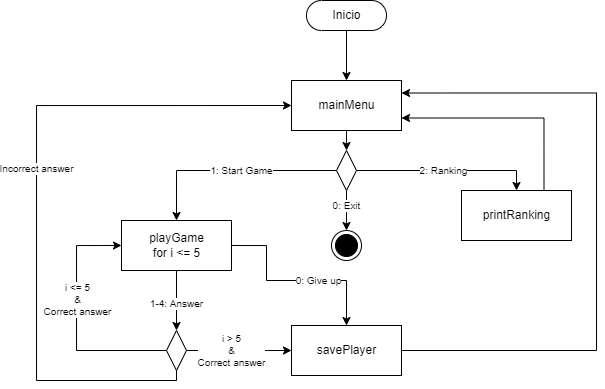

The diagram above was exported from draw.io. Its source (the exported page's mxGraphModel, read from the mxfile embedded in the PNG):
<mxGraphModel dx="981" dy="574" grid="1" gridSize="10" guides="1" tooltips="1" connect="1" arrows="1" fold="1" page="1" pageScale="1" pageWidth="827" pageHeight="1169" math="0" shadow="0">
  <root>
    <mxCell id="0" />
    <mxCell id="1" parent="0" />
    <mxCell id="2" style="edgeStyle=orthogonalEdgeStyle;rounded=0;orthogonalLoop=1;jettySize=auto;html=1;exitX=1;exitY=0.5;exitDx=0;exitDy=0;entryX=0.5;entryY=0;entryDx=0;entryDy=0;" edge="1" source="8" target="17" parent="1">
      <mxGeometry relative="1" as="geometry" />
    </mxCell>
    <mxCell id="3" value="2: Ranking" style="edgeLabel;html=1;align=center;verticalAlign=middle;resizable=0;points=[];fontSize=10;" vertex="1" connectable="0" parent="2">
      <mxGeometry x="-0.0051" relative="1" as="geometry">
        <mxPoint x="-3" as="offset" />
      </mxGeometry>
    </mxCell>
    <mxCell id="4" style="edgeStyle=orthogonalEdgeStyle;rounded=0;orthogonalLoop=1;jettySize=auto;html=1;exitX=0;exitY=0.5;exitDx=0;exitDy=0;entryX=0.5;entryY=0;entryDx=0;entryDy=0;" edge="1" source="8" target="15" parent="1">
      <mxGeometry relative="1" as="geometry" />
    </mxCell>
    <mxCell id="5" value="1: Start Game" style="edgeLabel;html=1;align=center;verticalAlign=middle;resizable=0;points=[];fontSize=10;" vertex="1" connectable="0" parent="4">
      <mxGeometry x="-0.0152" relative="1" as="geometry">
        <mxPoint x="8" as="offset" />
      </mxGeometry>
    </mxCell>
    <mxCell id="6" style="edgeStyle=orthogonalEdgeStyle;rounded=0;orthogonalLoop=1;jettySize=auto;html=1;exitX=0.5;exitY=1;exitDx=0;exitDy=0;entryX=0.5;entryY=0;entryDx=0;entryDy=0;" edge="1" source="8" target="27" parent="1">
      <mxGeometry relative="1" as="geometry" />
    </mxCell>
    <mxCell id="7" value="0: Exit" style="edgeLabel;html=1;align=center;verticalAlign=middle;resizable=0;points=[];fontSize=10;" vertex="1" connectable="0" parent="6">
      <mxGeometry x="-0.28" relative="1" as="geometry">
        <mxPoint as="offset" />
      </mxGeometry>
    </mxCell>
    <mxCell id="8" value="" style="rhombus;whiteSpace=wrap;html=1;" vertex="1" parent="1">
      <mxGeometry x="390" y="240" width="20" height="40" as="geometry" />
    </mxCell>
    <mxCell id="9" style="edgeStyle=orthogonalEdgeStyle;rounded=0;orthogonalLoop=1;jettySize=auto;html=1;exitX=0.5;exitY=1;exitDx=0;exitDy=0;entryX=0.5;entryY=0;entryDx=0;entryDy=0;" edge="1" source="10" target="8" parent="1">
      <mxGeometry relative="1" as="geometry" />
    </mxCell>
    <mxCell id="10" value="mainMenu" style="html=1;" vertex="1" parent="1">
      <mxGeometry x="345" y="170" width="110" height="50" as="geometry" />
    </mxCell>
    <mxCell id="11" style="edgeStyle=orthogonalEdgeStyle;rounded=0;orthogonalLoop=1;jettySize=auto;html=1;exitX=0.5;exitY=1;exitDx=0;exitDy=0;entryX=0.5;entryY=0;entryDx=0;entryDy=0;" edge="1" source="15" target="24" parent="1">
      <mxGeometry relative="1" as="geometry">
        <mxPoint x="230" y="370" as="targetPoint" />
      </mxGeometry>
    </mxCell>
    <mxCell id="12" value="1-4: Answer" style="edgeLabel;html=1;align=center;verticalAlign=middle;resizable=0;points=[];fontSize=10;" connectable="0" vertex="1" parent="11">
      <mxGeometry x="-0.2692" relative="1" as="geometry">
        <mxPoint y="11" as="offset" />
      </mxGeometry>
    </mxCell>
    <mxCell id="13" style="edgeStyle=orthogonalEdgeStyle;rounded=0;orthogonalLoop=1;jettySize=auto;html=1;exitX=1;exitY=0.5;exitDx=0;exitDy=0;entryX=0.5;entryY=0;entryDx=0;entryDy=0;fontSize=9;" edge="1" source="15" target="29" parent="1">
      <mxGeometry relative="1" as="geometry">
        <Array as="points">
          <mxPoint x="320" y="335" />
          <mxPoint x="320" y="370" />
          <mxPoint x="400" y="370" />
        </Array>
      </mxGeometry>
    </mxCell>
    <mxCell id="14" value="0: Give up" style="edgeLabel;html=1;align=center;verticalAlign=middle;resizable=0;points=[];fontSize=10;" connectable="0" vertex="1" parent="13">
      <mxGeometry x="0.1341" y="2" relative="1" as="geometry">
        <mxPoint x="11" y="2" as="offset" />
      </mxGeometry>
    </mxCell>
    <mxCell id="15" value="playGame&lt;br&gt;for i &amp;lt;= 5" style="html=1;" vertex="1" parent="1">
      <mxGeometry x="175" y="310" width="110" height="50" as="geometry" />
    </mxCell>
    <mxCell id="16" style="edgeStyle=orthogonalEdgeStyle;rounded=0;orthogonalLoop=1;jettySize=auto;html=1;exitX=0.75;exitY=0;exitDx=0;exitDy=0;entryX=1;entryY=0.75;entryDx=0;entryDy=0;" edge="1" source="17" target="10" parent="1">
      <mxGeometry relative="1" as="geometry" />
    </mxCell>
    <mxCell id="17" value="printRanking" style="html=1;" vertex="1" parent="1">
      <mxGeometry x="515" y="280" width="110" height="50" as="geometry" />
    </mxCell>
    <mxCell id="18" style="edgeStyle=orthogonalEdgeStyle;rounded=0;orthogonalLoop=1;jettySize=auto;html=1;exitX=0;exitY=0.5;exitDx=0;exitDy=0;entryX=0;entryY=0.5;entryDx=0;entryDy=0;" edge="1" source="24" target="15" parent="1">
      <mxGeometry relative="1" as="geometry">
        <Array as="points">
          <mxPoint x="130" y="440" />
          <mxPoint x="130" y="335" />
        </Array>
      </mxGeometry>
    </mxCell>
    <mxCell id="19" value="i &amp;lt;= 5&lt;br style=&quot;font-size: 10px;&quot;&gt;&amp;amp;&lt;br style=&quot;font-size: 10px;&quot;&gt;Correct answer" style="edgeLabel;html=1;align=center;verticalAlign=middle;resizable=0;points=[];fontSize=10;" connectable="0" vertex="1" parent="18">
      <mxGeometry x="-0.0336" y="-1" relative="1" as="geometry">
        <mxPoint y="-25" as="offset" />
      </mxGeometry>
    </mxCell>
    <mxCell id="20" style="edgeStyle=orthogonalEdgeStyle;rounded=0;orthogonalLoop=1;jettySize=auto;html=1;exitX=0.5;exitY=1;exitDx=0;exitDy=0;entryX=0;entryY=0.5;entryDx=0;entryDy=0;" edge="1" source="24" target="10" parent="1">
      <mxGeometry relative="1" as="geometry">
        <mxPoint x="70" y="400" as="targetPoint" />
        <Array as="points">
          <mxPoint x="230" y="470" />
          <mxPoint x="90" y="470" />
          <mxPoint x="90" y="195" />
        </Array>
      </mxGeometry>
    </mxCell>
    <mxCell id="21" value="Incorrect answer" style="edgeLabel;html=1;align=center;verticalAlign=middle;resizable=0;points=[];fontSize=10;" connectable="0" vertex="1" parent="20">
      <mxGeometry x="0.0656" relative="1" as="geometry">
        <mxPoint as="offset" />
      </mxGeometry>
    </mxCell>
    <mxCell id="22" style="edgeStyle=orthogonalEdgeStyle;rounded=0;orthogonalLoop=1;jettySize=auto;html=1;exitX=1;exitY=0.5;exitDx=0;exitDy=0;entryX=0;entryY=0.5;entryDx=0;entryDy=0;" edge="1" source="24" target="29" parent="1">
      <mxGeometry relative="1" as="geometry" />
    </mxCell>
    <mxCell id="23" value="i &amp;gt; 5&lt;br style=&quot;font-size: 10px;&quot;&gt;&amp;amp;&lt;br style=&quot;font-size: 10px;&quot;&gt;Correct answer" style="edgeLabel;html=1;align=center;verticalAlign=middle;resizable=0;points=[];fontSize=10;" connectable="0" vertex="1" parent="22">
      <mxGeometry x="-0.3007" relative="1" as="geometry">
        <mxPoint x="8" as="offset" />
      </mxGeometry>
    </mxCell>
    <mxCell id="24" value="" style="rhombus;whiteSpace=wrap;html=1;" vertex="1" parent="1">
      <mxGeometry x="220" y="420" width="20" height="40" as="geometry" />
    </mxCell>
    <mxCell id="25" style="edgeStyle=orthogonalEdgeStyle;rounded=0;orthogonalLoop=1;jettySize=auto;html=1;exitX=0.5;exitY=0.5;exitDx=0;exitDy=15;exitPerimeter=0;entryX=0.5;entryY=0;entryDx=0;entryDy=0;" edge="1" source="26" target="10" parent="1">
      <mxGeometry relative="1" as="geometry" />
    </mxCell>
    <mxCell id="26" value="Inicio" style="html=1;dashed=0;whitespace=wrap;shape=mxgraph.dfd.start" vertex="1" parent="1">
      <mxGeometry x="360" y="90" width="80" height="30" as="geometry" />
    </mxCell>
    <mxCell id="27" value="" style="ellipse;html=1;shape=endState;fillColor=#000000;strokeColor=#000000;" vertex="1" parent="1">
      <mxGeometry x="385" y="320" width="30" height="30" as="geometry" />
    </mxCell>
    <mxCell id="28" style="edgeStyle=orthogonalEdgeStyle;rounded=0;orthogonalLoop=1;jettySize=auto;html=1;exitX=1;exitY=0.5;exitDx=0;exitDy=0;entryX=1;entryY=0.25;entryDx=0;entryDy=0;" edge="1" source="29" target="10" parent="1">
      <mxGeometry relative="1" as="geometry">
        <Array as="points">
          <mxPoint x="650" y="440" />
          <mxPoint x="650" y="182" />
        </Array>
      </mxGeometry>
    </mxCell>
    <mxCell id="29" value="savePlayer" style="html=1;" vertex="1" parent="1">
      <mxGeometry x="345" y="415" width="110" height="50" as="geometry" />
    </mxCell>
  </root>
</mxGraphModel>